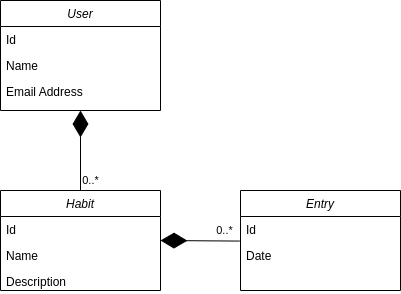

The diagram above was exported from draw.io. Its source (the exported page's mxGraphModel, read from the mxfile embedded in the PNG):
<mxGraphModel dx="981" dy="533" grid="1" gridSize="10" guides="1" tooltips="1" connect="1" arrows="1" fold="1" page="1" pageScale="1" pageWidth="827" pageHeight="1169" math="0" shadow="0">
  <root>
    <mxCell id="WIyWlLk6GJQsqaUBKTNV-0" />
    <mxCell id="WIyWlLk6GJQsqaUBKTNV-1" parent="WIyWlLk6GJQsqaUBKTNV-0" />
    <mxCell id="zkfFHV4jXpPFQw0GAbJ--0" value="User" style="swimlane;fontStyle=2;align=center;verticalAlign=top;childLayout=stackLayout;horizontal=1;startSize=26;horizontalStack=0;resizeParent=1;resizeLast=0;collapsible=1;marginBottom=0;rounded=0;shadow=0;strokeWidth=1;" parent="WIyWlLk6GJQsqaUBKTNV-1" vertex="1">
      <mxGeometry x="200" y="120" width="160" height="110" as="geometry">
        <mxRectangle x="230" y="140" width="160" height="26" as="alternateBounds" />
      </mxGeometry>
    </mxCell>
    <mxCell id="zkfFHV4jXpPFQw0GAbJ--1" value="Id  &#10;  &#10;" style="text;align=left;verticalAlign=top;spacingLeft=4;spacingRight=4;overflow=hidden;rotatable=0;points=[[0,0.5],[1,0.5]];portConstraint=eastwest;" parent="zkfFHV4jXpPFQw0GAbJ--0" vertex="1">
      <mxGeometry y="26" width="160" height="26" as="geometry" />
    </mxCell>
    <mxCell id="zkfFHV4jXpPFQw0GAbJ--2" value="Name" style="text;align=left;verticalAlign=top;spacingLeft=4;spacingRight=4;overflow=hidden;rotatable=0;points=[[0,0.5],[1,0.5]];portConstraint=eastwest;rounded=0;shadow=0;html=0;" parent="zkfFHV4jXpPFQw0GAbJ--0" vertex="1">
      <mxGeometry y="52" width="160" height="26" as="geometry" />
    </mxCell>
    <mxCell id="zkfFHV4jXpPFQw0GAbJ--3" value="Email Address" style="text;align=left;verticalAlign=top;spacingLeft=4;spacingRight=4;overflow=hidden;rotatable=0;points=[[0,0.5],[1,0.5]];portConstraint=eastwest;rounded=0;shadow=0;html=0;" parent="zkfFHV4jXpPFQw0GAbJ--0" vertex="1">
      <mxGeometry y="78" width="160" height="26" as="geometry" />
    </mxCell>
    <mxCell id="UU7wQUju3oAVGYNTzVXo-0" value="Habit" style="swimlane;fontStyle=2;childLayout=stackLayout;horizontal=1;startSize=26;fillColor=none;horizontalStack=0;resizeParent=1;resizeParentMax=0;resizeLast=0;collapsible=1;marginBottom=0;" vertex="1" parent="WIyWlLk6GJQsqaUBKTNV-1">
      <mxGeometry x="200" y="310" width="160" height="100" as="geometry">
        <mxRectangle x="200" y="310" width="70" height="30" as="alternateBounds" />
      </mxGeometry>
    </mxCell>
    <mxCell id="UU7wQUju3oAVGYNTzVXo-1" value="Id &#10;" style="text;strokeColor=none;fillColor=none;align=left;verticalAlign=top;spacingLeft=4;spacingRight=4;overflow=hidden;rotatable=0;points=[[0,0.5],[1,0.5]];portConstraint=eastwest;" vertex="1" parent="UU7wQUju3oAVGYNTzVXo-0">
      <mxGeometry y="26" width="160" height="26" as="geometry" />
    </mxCell>
    <mxCell id="UU7wQUju3oAVGYNTzVXo-2" value="Name" style="text;strokeColor=none;fillColor=none;align=left;verticalAlign=top;spacingLeft=4;spacingRight=4;overflow=hidden;rotatable=0;points=[[0,0.5],[1,0.5]];portConstraint=eastwest;" vertex="1" parent="UU7wQUju3oAVGYNTzVXo-0">
      <mxGeometry y="52" width="160" height="26" as="geometry" />
    </mxCell>
    <mxCell id="UU7wQUju3oAVGYNTzVXo-3" value="Description&#10;" style="text;strokeColor=none;fillColor=none;align=left;verticalAlign=top;spacingLeft=4;spacingRight=4;overflow=hidden;rotatable=0;points=[[0,0.5],[1,0.5]];portConstraint=eastwest;" vertex="1" parent="UU7wQUju3oAVGYNTzVXo-0">
      <mxGeometry y="78" width="160" height="22" as="geometry" />
    </mxCell>
    <mxCell id="UU7wQUju3oAVGYNTzVXo-7" value="" style="endArrow=diamondThin;endFill=1;endSize=24;html=1;rounded=0;entryX=0.5;entryY=1;entryDx=0;entryDy=0;exitX=0.5;exitY=0;exitDx=0;exitDy=0;" edge="1" parent="WIyWlLk6GJQsqaUBKTNV-1" source="UU7wQUju3oAVGYNTzVXo-0" target="zkfFHV4jXpPFQw0GAbJ--0">
      <mxGeometry width="160" relative="1" as="geometry">
        <mxPoint x="330" y="340" as="sourcePoint" />
        <mxPoint x="490" y="340" as="targetPoint" />
      </mxGeometry>
    </mxCell>
    <mxCell id="UU7wQUju3oAVGYNTzVXo-8" value="0..*" style="edgeLabel;html=1;align=center;verticalAlign=middle;resizable=0;points=[];" vertex="1" connectable="0" parent="UU7wQUju3oAVGYNTzVXo-7">
      <mxGeometry x="-0.7273" y="-4" relative="1" as="geometry">
        <mxPoint x="6" y="1" as="offset" />
      </mxGeometry>
    </mxCell>
    <mxCell id="UU7wQUju3oAVGYNTzVXo-9" value="Entry" style="swimlane;fontStyle=2;childLayout=stackLayout;horizontal=1;startSize=26;fillColor=none;horizontalStack=0;resizeParent=1;resizeParentMax=0;resizeLast=0;collapsible=1;marginBottom=0;" vertex="1" parent="WIyWlLk6GJQsqaUBKTNV-1">
      <mxGeometry x="440" y="310" width="160" height="100" as="geometry" />
    </mxCell>
    <mxCell id="UU7wQUju3oAVGYNTzVXo-10" value="Id &#10;" style="text;strokeColor=none;fillColor=none;align=left;verticalAlign=top;spacingLeft=4;spacingRight=4;overflow=hidden;rotatable=0;points=[[0,0.5],[1,0.5]];portConstraint=eastwest;" vertex="1" parent="UU7wQUju3oAVGYNTzVXo-9">
      <mxGeometry y="26" width="160" height="26" as="geometry" />
    </mxCell>
    <mxCell id="UU7wQUju3oAVGYNTzVXo-11" value="Date" style="text;strokeColor=none;fillColor=none;align=left;verticalAlign=top;spacingLeft=4;spacingRight=4;overflow=hidden;rotatable=0;points=[[0,0.5],[1,0.5]];portConstraint=eastwest;" vertex="1" parent="UU7wQUju3oAVGYNTzVXo-9">
      <mxGeometry y="52" width="160" height="48" as="geometry" />
    </mxCell>
    <mxCell id="UU7wQUju3oAVGYNTzVXo-13" value="" style="endArrow=diamondThin;endFill=1;endSize=24;html=1;rounded=0;exitX=-0.005;exitY=0.945;exitDx=0;exitDy=0;exitPerimeter=0;" edge="1" parent="WIyWlLk6GJQsqaUBKTNV-1" source="UU7wQUju3oAVGYNTzVXo-10">
      <mxGeometry width="160" relative="1" as="geometry">
        <mxPoint x="400" y="340" as="sourcePoint" />
        <mxPoint x="360" y="360" as="targetPoint" />
      </mxGeometry>
    </mxCell>
    <mxCell id="UU7wQUju3oAVGYNTzVXo-14" value="0..*" style="edgeLabel;html=1;align=center;verticalAlign=middle;resizable=0;points=[];" vertex="1" connectable="0" parent="UU7wQUju3oAVGYNTzVXo-13">
      <mxGeometry x="-0.6152" y="1" relative="1" as="geometry">
        <mxPoint y="-12" as="offset" />
      </mxGeometry>
    </mxCell>
  </root>
</mxGraphModel>